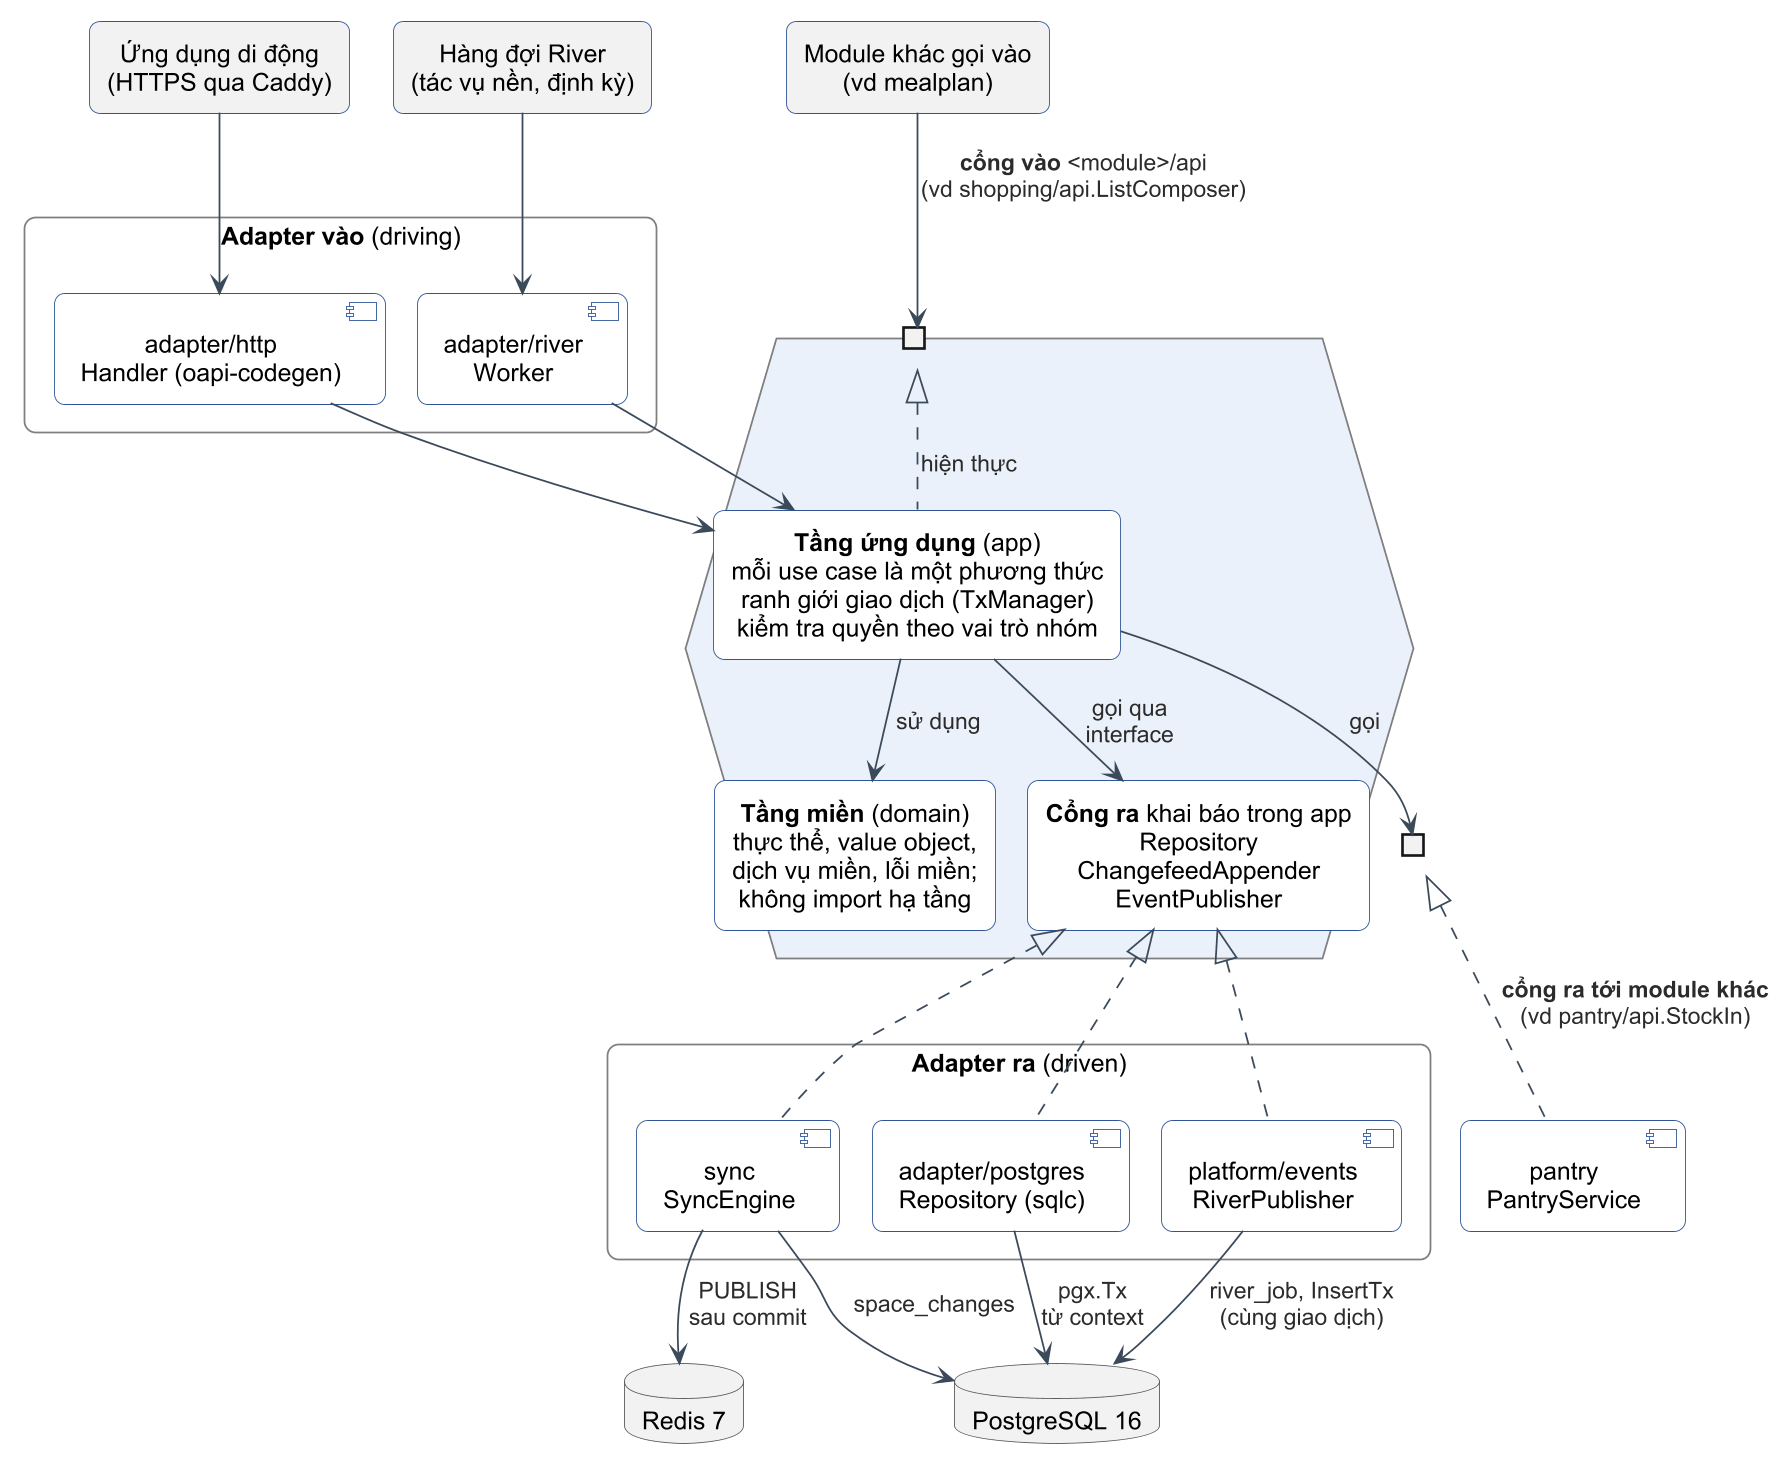

The diagram above was rendered by PlantUML. Its source (embedded in the PNG):
@startuml c3-07-phan-tang-module
!include _style-c3.iuml
top to bottom direction
skinparam nodesep 30
skinparam ranksep 60
skinparam defaultTextAlignment center
skinparam rectangle {
  FontStyle normal
}
skinparam component {
  BackgroundColor #FFFFFF
  BorderColor #2F5597
}
skinparam database {
  BackgroundColor #F2F2F2
  BorderColor #595959
}

rectangle "Ứng dụng di động\n(HTTPS qua Caddy)" as mob #F2F2F2
rectangle "Hàng đợi River\n(tác vụ nền, định kỳ)" as rq #F2F2F2
rectangle "Module khác gọi vào\n(vd mealplan)" as caller #F2F2F2

rectangle "**Adapter vào** (driving)" as IN #FAFAFA {
  component "adapter/http\nHandler (oapi-codegen)" as h
  component "adapter/river\nWorker" as w
}

hexagon " " as CORE #EAF1FB {
  portin " " as pub
  rectangle "**Tầng ứng dụng** (app)\nmỗi use case là một phương thức\nranh giới giao dịch (TxManager)\nkiểm tra quyền theo vai trò nhóm" as app #FFFFFF
  rectangle "**Tầng miền** (domain)\nthực thể, value object,\ndịch vụ miền, lỗi miền;\nkhông import hạ tầng" as dom #FFFFFF
  rectangle "**Cổng ra** khai báo trong app\nRepository\nChangefeedAppender\nEventPublisher" as ports #FFFFFF
  portout " " as po
}

rectangle "**Adapter ra** (driven)" as OUT #FAFAFA {
  component "adapter/postgres\nRepository (sqlc)" as pg
  component "platform/events\nRiverPublisher" as rv
  component "sync\nSyncEngine" as rd
}
component "pantry\nPantryService" as pantry

database "PostgreSQL 16" as db
database "Redis 7" as redis

mob -down-> h
rq -down-> w
caller -down-> pub : **cổng vào** <module>/api\n(vd shopping/api.ListComposer)

h -down-> app
w -down-> app
app .up.|> pub : hiện thực
app -down-> dom : sử dụng
app -down-> ports : gọi qua\ninterface
app -down-> po : gọi

pg .up.|> ports
rv .up.|> ports
rd .up.|> ports
pantry .up.|> po : **cổng ra tới module khác**\n(vd pantry/api.StockIn)

pg -down-> db : pgx.Tx\ntừ context
rv -down-> db : river_job, InsertTx\n(cùng giao dịch)
rd -down-> db : space_changes
rd -down-> redis : PUBLISH\nsau commit

dom -[hidden]right- ports
@enduml